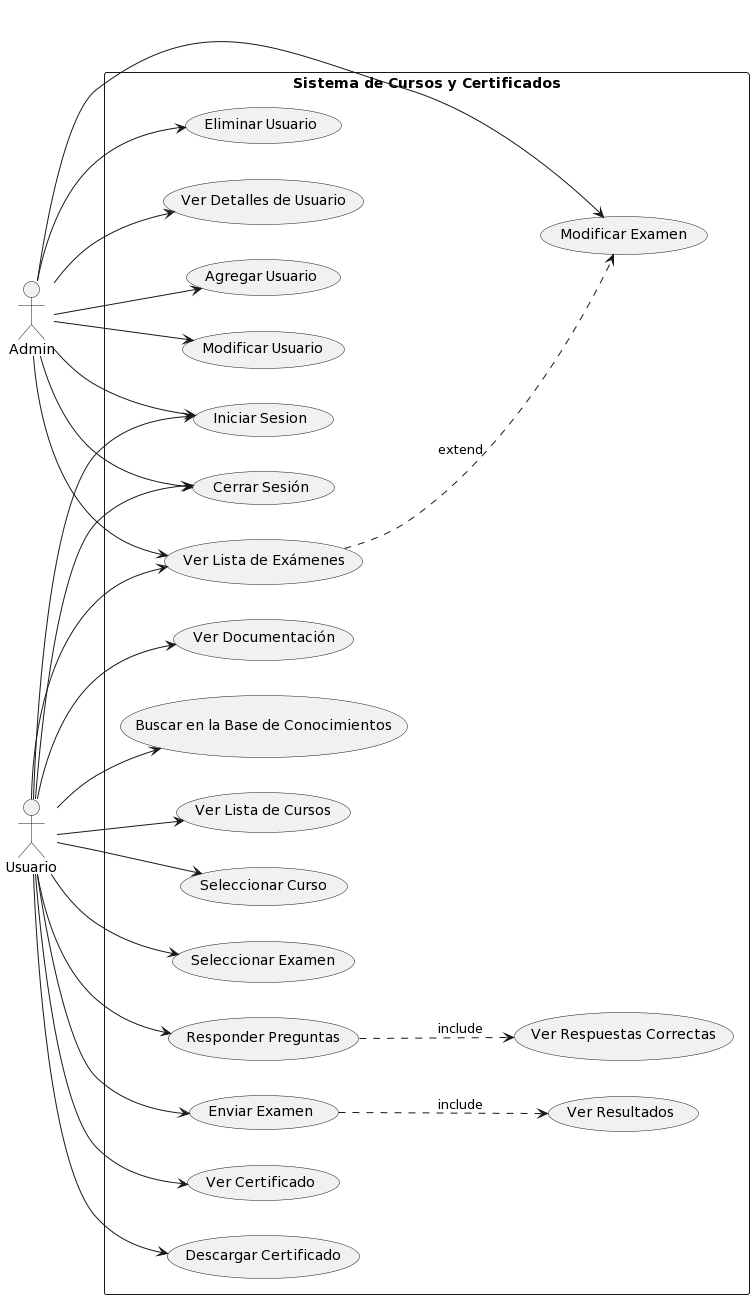

The diagram above was rendered by PlantUML. Its source (embedded in the PNG):
@startuml
left to right direction

actor Admin as A
actor Usuario as U1

rectangle "Sistema de Cursos y Certificados" {
  
  A --> (Agregar Usuario)
  A --> (Modificar Usuario)
  A --> (Eliminar Usuario)
  A --> (Ver Detalles de Usuario)
  U1 --> (Ver Documentación)
  U1 --> (Buscar en la Base de Conocimientos)
  U1 --> (Ver Lista de Cursos)
  U1 --> (Seleccionar Curso)
  U1 --> (Ver Lista de Exámenes)
  U1 --> (Seleccionar Examen)
  U1 --> (Responder Preguntas)
  U1 --> (Enviar Examen)
  U1 --> (Ver Certificado)
  U1 --> (Descargar Certificado)
  A --> (Ver Lista de Exámenes)
  A --> (Modificar Examen)
  U1 --> (Iniciar Sesion)
  U1 --> (Cerrar Sesión)
  A --> (Iniciar Sesion)
  A --> (Cerrar Sesión)

  
  (Responder Preguntas) ..> (Ver Respuestas Correctas) : include
  (Enviar Examen) ..> (Ver Resultados) : include
  (Ver Lista de Exámenes) ..> (Modificar Examen) : extend
}
@enduml